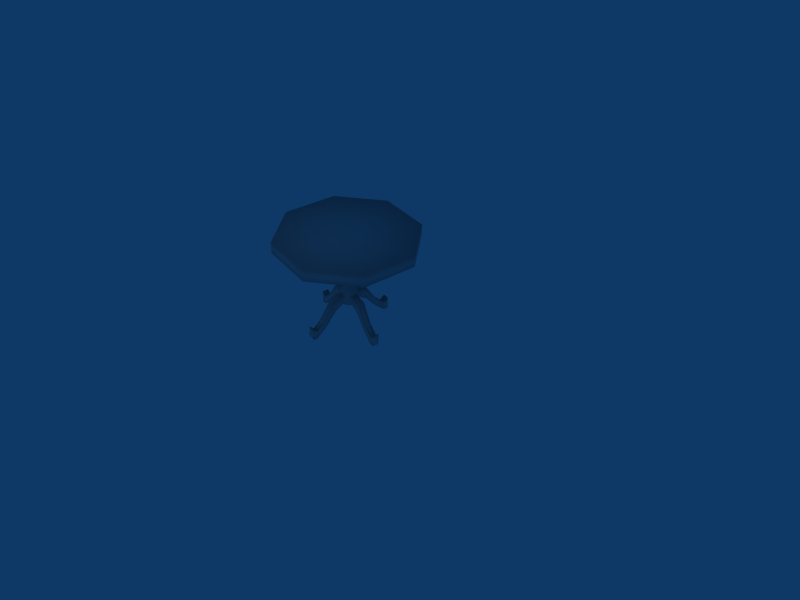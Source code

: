 # Source: table_002.blend  (saved by Blender 5.0.119; exported with 4.5.12 LTS)
import bpy
from mathutils import Matrix  # noqa: F401  (used for matrix-valued properties, if any)

bpy.ops.wm.read_factory_settings(use_empty=True)
scene = bpy.context.scene
scene.name = 'Scene'

# ---- collections
col_collection_1 = bpy.data.collections.new('Collection 1'); scene.collection.children.link(col_collection_1)

# ---- materials (node trees are filled in below, after node groups)
mat_material_001 = bpy.data.materials.new('Material.001')
mat_material_001.alpha_threshold = 0.0
mat_material_001.use_backface_culling_lightprobe_volume = False
mat_material_001.diffuse_color = (0.7562, 0.7562, 0.7562, 1.0)
mat_material_001.roughness = 0.5
mat_material_001.line_color = (0.0, 0.0, 0.0, 1.0)

# ---- material node trees
mat_material_001.use_nodes = True; mat_material_001.node_tree.nodes.clear()
_N = mat_material_001.node_tree.nodes; _L = mat_material_001.node_tree.links
n0 = _N.new('NodeFrame'); n0.name = 'Frame'; n0.location = (0, 0)
n0.label = 'Versioning: Use Nodes was removed'
n0.width = 150
n1 = _N.new('ShaderNodeOutputMaterial'); n1.name = 'Material Output'; n1.location = (480, 0)
n1.target = 'EEVEE'
n2 = _N.new('ShaderNodeBsdfPrincipled'); n2.name = 'Principled BSDF'; n2.location = (0, 0)
n2.inputs[0].default_value = (0.7562, 0.7562, 0.7562, 1.0)
n3 = _N.new('ShaderNodeOutputMaterial'); n3.name = 'Material Output.001'; n3.location = (450, 0)
n3.target = 'CYCLES'
n4 = _N.new('ShaderNodeBsdfDiffuse'); n4.name = 'Diffuse BSDF'; n4.location = (0, 0)
n4.inputs[0].default_value = (0.7562, 0.7562, 0.7562, 1.0)
n1.parent = n0
n2.parent = n0
n3.parent = n0
n4.parent = n0
_L.new(n2.outputs[0], n1.inputs[0])
_L.new(n4.outputs[0], n3.inputs[0])
n1.is_active_output = True

# ---- world
world_world = bpy.data.worlds.new('World'); scene.world = world_world
world_world.use_nodes = True; world_world.node_tree.nodes.clear()
_N = world_world.node_tree.nodes; _L = world_world.node_tree.links
n0 = _N.new('ShaderNodeOutputWorld'); n0.name = 'World Output'; n0.location = (280, 0)
n1 = _N.new('ShaderNodeBackground'); n1.name = 'Background'; n1.location = (0, 0)
n1.inputs[0].default_value = (0.05656, 0.2208, 0.4, 1.0)
n2 = _N.new('NodeFrame'); n2.name = 'Frame'; n2.location = (0, 0)
n2.label = 'Versioning: Use Nodes was removed'
n2.width = 150
n0.parent = n2
n1.parent = n2
_L.new(n1.outputs[0], n0.inputs[0])
n0.is_active_output = True
world_world.color = (0.05656, 0.2208, 0.4)
world_world.use_sun_shadow = False
world_world.sun_shadow_jitter_overblur = 0.0
world_world.cycles.sampling_method = 'MANUAL'
world_world.cycles.sample_map_resolution = 256

# ---- cameras
cam_camera = bpy.data.cameras.new('Camera')
cam_camera.passepartout_alpha = 0.2
cam_camera.clip_end = 100.0
cam_camera.lens = 35.0
cam_camera.ortho_scale = 7.314
cam_camera.show_passepartout = False
cam_camera.show_safe_areas = True
cam_camera.dof.focus_distance = 0.0
cam_camera.dof.aperture_fstop = 128.0

# ---- lights
light_spot = bpy.data.lights.new('Spot', 'POINT')
light_spot.transmission_factor = 0.0
light_spot.cutoff_distance = 30.0
light_spot.energy = 100.0
light_spot.shadow_buffer_clip_start = 8.0
light_spot.shadow_soft_size = 1.0
light_spot.shadow_maximum_resolution = 0.006
light_spot.use_absolute_resolution = True
light_spot.cycles.use_multiple_importance_sampling = False

# ---- meshes
me_table_002 = bpy.data.meshes.new('table_002')
me_table_002.from_pydata([(1.651, 0.6828, 0.9491), (1.646, -0.6837, 0.9491), (0.6767, -1.647, 0.9491), (-0.6898, -1.642, 0.9491), (-1.653, -0.6729, 0.9491), (-1.648, 0.6936, 0.9491), (-0.679, 1.657, 0.9491), (0.6875, 1.652, 0.9491), (1.651, 0.6828, 1.232), (1.646, -0.6837, 1.232), (0.6767, -1.647, 1.232), (-0.6898, -1.642, 1.232), (-1.653, -0.6729, 1.232), (-1.648, 0.6936, 1.232), (-0.679, 1.657, 1.232), (0.6875, 1.652, 1.232), (-0.001156, 0.004977, 1.202), (0.08939, 0.2216, 0.9785), (-0.09028, 0.2221, 0.9785), (-0.2177, 0.09552, 0.9785), (-0.2183, -0.08415, 0.9785), (-0.0917, -0.2116, 0.9785), (0.08797, -0.2122, 0.9785), (0.2154, -0.08557, 0.9785), (0.216, 0.0941, 0.9785), (0.2539, 0.1096, 0.8766), (0.2532, -0.1014, 0.8766), (0.1035, -0.2501, 0.8766), (-0.1075, -0.2494, 0.8766), (-0.2562, -0.09968, 0.8766), (-0.2555, 0.1113, 0.8766), (-0.1058, 0.26, 0.8766), (0.1052, 0.2593, 0.8766), (0.06463, 0.1623, 0.7562), (-0.06591, 0.1628, 0.7562), (-0.1585, 0.07077, 0.7562), (-0.159, -0.05978, 0.7562), (-0.06695, -0.1524, 0.7562), (0.0636, -0.1528, 0.7562), (0.1562, -0.06081, 0.7562), (0.1566, 0.06974, 0.7562), (0.1566, 0.06974, -0.2994), (0.1562, -0.06081, -0.2994), (0.0636, -0.1528, -0.2994), (-0.06695, -0.1524, -0.2994), (-0.159, -0.05978, -0.2994), (-0.1585, 0.07077, -0.2994), (-0.06591, 0.1628, -0.2994), (0.06463, 0.1623, -0.2994), (0.07998, 0.1991, -0.3457), (-0.08102, 0.1996, -0.3457), (-0.1952, 0.08611, -0.3457), (-0.1958, -0.07489, -0.3457), (-0.08229, -0.1891, -0.3457), (0.07871, -0.1896, -0.3457), (0.1929, -0.07616, -0.3457), (0.1935, 0.08484, -0.3457), (0.1935, 0.08484, -0.4422), (0.1929, -0.07616, -0.4422), (0.07871, -0.1896, -0.4422), (-0.08229, -0.1891, -0.4422), (-0.1958, -0.07489, -0.4422), (-0.1952, 0.08611, -0.4422), (-0.08102, 0.1996, -0.4422), (0.07998, 0.1991, -0.4422), (0.07998, 0.1991, -0.648), (-0.08102, 0.1996, -0.648), (-0.1952, 0.08611, -0.648), (-0.1958, -0.07489, -0.648), (-0.08229, -0.1891, -0.648), (0.07871, -0.1896, -0.648), (0.1929, -0.07616, -0.648), (0.1935, 0.08484, -0.648), (0.1935, 0.08484, -0.6994), (0.1929, -0.07616, -0.6994), (0.07871, -0.1896, -0.6994), (-0.08229, -0.1891, -0.6994), (-0.1958, -0.07489, -0.6994), (-0.1952, 0.08611, -0.6994), (-0.08102, 0.1996, -0.6994), (0.07998, 0.1991, -0.6994), (0.06155, 0.155, -0.7444), (-0.06288, 0.1554, -0.7444), (-0.1511, 0.06768, -0.7444), (-0.1516, -0.05674, -0.7444), (-0.06386, -0.145, -0.7444), (0.06056, -0.1454, -0.7444), (0.1488, -0.05773, -0.7444), (0.1492, 0.0667, -0.7444), (-0.001156, 0.004977, -0.7766), (-0.9968, -0.07787, -1.381), (-0.9963, 0.08313, -1.381), (-0.9963, 0.08313, -1.175), (-0.9968, -0.07787, -1.175), (0.07951, -0.9999, -1.175), (-0.08149, -0.9993, -1.175), (-0.08149, -0.9993, -1.381), (0.07951, -0.9999, -1.381), (1.008, 0.08082, -1.381), (1.007, -0.08018, -1.381), (1.007, -0.08018, -1.175), (1.008, 0.08082, -1.175), (-0.08257, 1.002, -1.381), (0.07843, 1.001, -1.381), (0.07843, 1.001, -1.175), (-0.08257, 1.002, -1.175), (-0.4766, -0.0758, -0.4803), (-0.4388, -0.0758, -0.7829), (-0.4382, 0.0852, -0.7828), (-0.4761, 0.0852, -0.4802), (-0.0815, 0.4679, -0.4773), (-0.0815, 0.4472, -0.7823), (0.07951, 0.4467, -0.7823), (0.07951, 0.4673, -0.4772), (0.4667, 0.08352, -0.7978), (0.4661, -0.07748, -0.7977), (0.5093, -0.07748, -0.4962), (0.5098, 0.08352, -0.4963), (-0.08205, -0.4721, -0.4751), (0.07895, -0.4726, -0.4752), (-0.08205, -0.439, -0.7785), (0.07895, -0.4395, -0.7786), (-0.7795, 0.08411, -0.9458), (-0.78, -0.07689, -0.9459), (-0.7316, 0.08411, -1.146), (-0.7321, -0.07689, -1.146), (0.07894, 0.7667, -0.9429), (-0.08206, 0.7672, -0.9429), (0.07894, 0.7389, -1.147), (-0.08206, 0.7394, -1.147), (0.7652, -0.07885, -0.9402), (0.7657, 0.08215, -0.9403), (0.74, 0.08215, -1.144), (0.7395, -0.07885, -1.144), (0.07928, -0.793, -0.9752), (0.07928, -0.7678, -1.179), (-0.08172, -0.7673, -1.179), (-0.08172, -0.7924, -0.9752), (-0.08216, 1.126, -1.067), (0.07884, 1.125, -1.067), (0.07884, 1.125, -1.381), (-0.08216, 1.126, -1.381), (1.116, 0.08047, -1.067), (1.115, -0.08053, -1.067), (1.115, -0.08053, -1.381), (1.116, 0.08047, -1.381), (0.07916, -1.108, -1.381), (-0.08184, -1.107, -1.381), (-0.08184, -1.107, -1.067), (0.07916, -1.108, -1.067), (-1.103, -0.07767, -1.062), (-1.103, 0.08333, -1.062), (-1.103, 0.08333, -1.376), (-1.103, -0.07767, -1.376), (0.00786, 1.179, -1.224), (-0.001721, -1.185, -1.224), (-1.167, 0.002913, -1.226), (1.162, -0.0001823, -1.224)], [], [(16, 9, 8), (16, 10, 9), (16, 11, 10), (16, 12, 11), (16, 13, 12), (16, 14, 13), (16, 15, 14), (16, 8, 15), (0, 8, 9, 1), (1, 9, 10, 2), (2, 10, 11, 3), (3, 11, 12, 4), (4, 12, 13, 5), (5, 13, 14, 6), (6, 14, 15, 7), (8, 0, 7, 15), (7, 0, 24, 17), (6, 7, 17, 18), (5, 6, 18, 19), (4, 5, 19, 20), (3, 4, 20, 21), (2, 3, 21, 22), (1, 2, 22, 23), (0, 1, 23, 24), (24, 23, 26, 25), (23, 22, 27, 26), (22, 21, 28, 27), (21, 20, 29, 28), (20, 19, 30, 29), (19, 18, 31, 30), (18, 17, 32, 31), (17, 24, 25, 32), (32, 25, 40, 33), (31, 32, 33, 34), (30, 31, 34, 35), (29, 30, 35, 36), (28, 29, 36, 37), (27, 28, 37, 38), (26, 27, 38, 39), (25, 26, 39, 40), (40, 39, 42, 41), (39, 38, 43, 42), (38, 37, 44, 43), (37, 36, 45, 44), (36, 35, 46, 45), (35, 34, 47, 46), (34, 33, 48, 47), (33, 40, 41, 48), (48, 41, 56, 49), (47, 48, 49, 50), (46, 47, 50, 51), (45, 46, 51, 52), (44, 45, 52, 53), (43, 44, 53, 54), (42, 43, 54, 55), (41, 42, 55, 56), (56, 55, 58, 57), (55, 54, 59, 58), (54, 53, 60, 59), (53, 52, 61, 60), (52, 51, 62, 61), (51, 50, 63, 62), (50, 49, 64, 63), (49, 56, 57, 64), (64, 57, 72, 65), (62, 63, 66, 67), (60, 61, 68, 69), (58, 59, 70, 71), (72, 71, 74, 73), (71, 70, 75, 74), (70, 69, 76, 75), (69, 68, 77, 76), (68, 67, 78, 77), (67, 66, 79, 78), (66, 65, 80, 79), (65, 72, 73, 80), (80, 73, 88, 81), (79, 80, 81, 82), (78, 79, 82, 83), (77, 78, 83, 84), (76, 77, 84, 85), (75, 76, 85, 86), (74, 75, 86, 87), (73, 74, 87, 88), (88, 87, 89), (87, 86, 89), (86, 85, 89), (85, 84, 89), (84, 83, 89), (83, 82, 89), (82, 81, 89), (81, 88, 89), (68, 61, 106, 107), (67, 68, 107, 108), (62, 67, 108, 109), (61, 62, 109, 106), (59, 60, 118, 119), (60, 69, 120, 118), (69, 70, 121, 120), (70, 59, 119, 121), (71, 72, 114, 115), (58, 71, 115, 116), (72, 57, 117, 114), (57, 58, 116, 117), (66, 63, 110, 111), (65, 66, 111, 112), (64, 65, 112, 113), (63, 64, 113, 110), (109, 122, 123, 106), (108, 124, 122, 109), (107, 125, 124, 108), (106, 123, 125, 107), (113, 126, 127, 110), (112, 128, 126, 113), (111, 129, 128, 112), (110, 127, 129, 111), (116, 130, 131, 117), (117, 131, 132, 114), (115, 133, 130, 116), (114, 132, 133, 115), (119, 134, 135, 121), (121, 135, 136, 120), (120, 136, 137, 118), (118, 137, 134, 119), (123, 93, 90, 125), (125, 90, 91, 124), (124, 91, 92, 122), (122, 92, 93, 123), (127, 105, 102, 129), (129, 102, 103, 128), (128, 103, 104, 126), (126, 104, 105, 127), (132, 98, 99, 133), (133, 99, 100, 130), (131, 101, 98, 132), (130, 100, 101, 131), (137, 95, 94, 134), (136, 96, 95, 137), (135, 97, 96, 136), (134, 94, 97, 135), (105, 104, 139, 138), (104, 103, 140, 139), (103, 102, 141, 140), (102, 105, 138, 141), (101, 100, 143, 142), (98, 101, 142, 145), (100, 99, 144, 143), (99, 98, 145, 144), (97, 94, 149, 146), (96, 97, 146, 147), (95, 96, 147, 148), (94, 95, 148, 149), (93, 92, 151, 150), (92, 91, 152, 151), (91, 90, 153, 152), (90, 93, 150, 153), (141, 138, 154), (140, 141, 154), (139, 140, 154), (138, 139, 154), (149, 148, 155), (148, 147, 155), (147, 146, 155), (146, 149, 155), (153, 150, 156), (152, 153, 156), (151, 152, 156), (150, 151, 156), (144, 145, 157), (143, 144, 157), (145, 142, 157), (142, 143, 157)])
me_table_002.polygons.foreach_set('use_smooth', [True] * 172)
_uv = me_table_002.uv_layers.new(name='UVMap')
_uv.uv.foreach_set('vector', [0.7364, 0.7308, 0.5127, 0.6392, 0.6433, 0.5086, 0.7364, 0.7308, 0.5121, 0.825, 0.5127, 0.6392, 0.7364, 0.7308, 0.6451, 0.9546, 0.5121, 0.825, 0.7364, 0.7308, 0.8298, 0.9529, 0.6451, 0.9546, 0.7364, 0.7308, 0.9599, 0.822, 0.8298, 0.9529, 0.7364, 0.7308, 0.9605, 0.6367, 0.9599, 0.822, 0.7364, 0.7308, 0.8278, 0.5074, 0.9605, 0.6367, 0.7364, 0.7308, 0.6433, 0.5086, 0.8278, 0.5074, 0.6289, 0.4741, 0.6433, 0.5086, 0.5127, 0.6392, 0.4761, 0.6246, 0.4761, 0.6246, 0.5127, 0.6392, 0.5121, 0.825, 0.4761, 0.8409, 0.4761, 0.8409, 0.5121, 0.825, 0.6451, 0.9546, 0.6312, 0.9885, 0.6312, 0.9885, 0.6451, 0.9546, 0.8298, 0.9529, 0.8443, 0.9885, 0.8443, 0.9885, 0.8298, 0.9529, 0.9599, 0.822, 0.9944, 0.8362, 0.9944, 0.8362, 0.9599, 0.822, 0.9605, 0.6367, 0.9948, 0.6223, 0.9948, 0.6223, 0.9605, 0.6367, 0.8278, 0.5074, 0.8419, 0.4728, 0.6433, 0.5086, 0.6289, 0.4741, 0.8419, 0.4728, 0.8278, 0.5074, 0.463, 0.6637, 0.463, 0.8534, 0.2641, 0.7717, 0.264, 0.7467, 0.3281, 0.5299, 0.463, 0.6637, 0.264, 0.7467, 0.2463, 0.7292, 0.1383, 0.5306, 0.3281, 0.5299, 0.2463, 0.7292, 0.2214, 0.7293, 0.00455, 0.6652, 0.1383, 0.5306, 0.2214, 0.7293, 0.2038, 0.7469, 0.005172, 0.8549, 0.00455, 0.6652, 0.2038, 0.7469, 0.2039, 0.7719, 0.1398, 0.9884, 0.005172, 0.8549, 0.2039, 0.7719, 0.2216, 0.7895, 0.3296, 0.9884, 0.1398, 0.9884, 0.2216, 0.7895, 0.2465, 0.7894, 0.463, 0.8534, 0.3296, 0.9884, 0.2465, 0.7894, 0.2641, 0.7717, 0.9873, 0.1858, 0.9873, 0.235, 0.9621, 0.2341, 0.9622, 0.184, 0.9873, 0.235, 0.9872, 0.2828, 0.9621, 0.2833, 0.9621, 0.2341, 0.9872, 0.2828, 0.9873, 0.3323, 0.9621, 0.3336, 0.9621, 0.2833, 0.9873, 0.3323, 0.9874, 0.3857, 0.9622, 0.3871, 0.9621, 0.3336, 0.9874, 0.3857, 0.9874, 0.4428, 0.9622, 0.4492, 0.9622, 0.3871, 0.9874, 0.01823, 0.9874, 0.07319, 0.9622, 0.07488, 0.9621, 0.01486, 0.9874, 0.07319, 0.9875, 0.1302, 0.9622, 0.1305, 0.9622, 0.07488, 0.9875, 0.1302, 0.9873, 0.1858, 0.9622, 0.184, 0.9622, 0.1305, 0.9622, 0.1305, 0.9622, 0.184, 0.9238, 0.1843, 0.9238, 0.1332, 0.9622, 0.07488, 0.9622, 0.1305, 0.9238, 0.1332, 0.9237, 0.08205, 0.9621, 0.01486, 0.9622, 0.07488, 0.9237, 0.08205, 0.9235, 0.03119, 0.9622, 0.3871, 0.9622, 0.4492, 0.9234, 0.4384, 0.9235, 0.3877, 0.9621, 0.3336, 0.9622, 0.3871, 0.9235, 0.3877, 0.9236, 0.3369, 0.9621, 0.2833, 0.9621, 0.3336, 0.9236, 0.3369, 0.9237, 0.2861, 0.9621, 0.2341, 0.9621, 0.2833, 0.9237, 0.2861, 0.9237, 0.2353, 0.9622, 0.184, 0.9621, 0.2341, 0.9237, 0.2353, 0.9238, 0.1843, 0.9238, 0.1843, 0.9237, 0.2353, 0.5876, 0.2356, 0.5875, 0.1852, 0.9237, 0.2353, 0.9237, 0.2861, 0.5875, 0.286, 0.5876, 0.2356, 0.9237, 0.2861, 0.9236, 0.3369, 0.5874, 0.3366, 0.5875, 0.286, 0.9236, 0.3369, 0.9235, 0.3877, 0.5872, 0.3876, 0.5874, 0.3366, 0.9235, 0.3877, 0.9234, 0.4384, 0.5872, 0.4386, 0.5872, 0.3876, 0.9235, 0.03119, 0.9237, 0.08205, 0.587, 0.08383, 0.5868, 0.03269, 0.9237, 0.08205, 0.9238, 0.1332, 0.5873, 0.1347, 0.587, 0.08383, 0.9238, 0.1332, 0.9238, 0.1843, 0.5875, 0.1852, 0.5873, 0.1347, 0.5873, 0.1347, 0.5875, 0.1852, 0.5679, 0.1883, 0.5676, 0.1415, 0.587, 0.08383, 0.5873, 0.1347, 0.5676, 0.1415, 0.5674, 0.09091, 0.5868, 0.03269, 0.587, 0.08383, 0.5674, 0.09091, 0.5665, 0.02812, 0.5872, 0.3876, 0.5872, 0.4386, 0.5673, 0.4493, 0.5671, 0.3844, 0.5874, 0.3366, 0.5872, 0.3876, 0.5671, 0.3844, 0.5677, 0.3312, 0.5875, 0.286, 0.5874, 0.3366, 0.5677, 0.3312, 0.5678, 0.2823, 0.5876, 0.2356, 0.5875, 0.286, 0.5678, 0.2823, 0.5679, 0.236, 0.5875, 0.1852, 0.5876, 0.2356, 0.5679, 0.236, 0.5679, 0.1883, 0.5679, 0.1883, 0.5679, 0.236, 0.5366, 0.236, 0.5366, 0.1908, 0.5679, 0.236, 0.5678, 0.2823, 0.5367, 0.2776, 0.5366, 0.236, 0.5678, 0.2823, 0.5677, 0.3312, 0.5365, 0.324, 0.5367, 0.2776, 0.5677, 0.3312, 0.5671, 0.3844, 0.5365, 0.3781, 0.5365, 0.324, 0.5671, 0.3844, 0.5673, 0.4493, 0.5366, 0.4501, 0.5365, 0.3781, 0.5665, 0.02812, 0.5674, 0.09091, 0.5366, 0.1013, 0.5365, 0.04502, 0.5674, 0.09091, 0.5676, 0.1415, 0.5366, 0.1486, 0.5366, 0.1013, 0.5676, 0.1415, 0.5679, 0.1883, 0.5366, 0.1908, 0.5366, 0.1486, 0.5366, 0.1486, 0.5366, 0.1908, 0.5118, 0.1978, 0.5118, 0.1668, 0.5365, 0.04502, 0.5366, 0.1013, 0.5118, 0.1306, 0.5117, 0.07648, 0.5365, 0.324, 0.5365, 0.3781, 0.5117, 0.3365, 0.5118, 0.3019, 0.5366, 0.236, 0.5367, 0.2776, 0.5118, 0.2669, 0.5118, 0.2294, 0.5118, 0.1978, 0.5118, 0.2294, 0.4843, 0.2301, 0.4843, 0.2063, 0.5118, 0.2294, 0.5118, 0.2669, 0.4842, 0.2606, 0.4843, 0.2301, 0.5118, 0.2669, 0.5118, 0.3019, 0.484, 0.2818, 0.4842, 0.2606, 0.5118, 0.3019, 0.5117, 0.3365, 0.4836, 0.3145, 0.484, 0.2818, 0.5117, 0.3365, 0.5118, 0.4134, 0.4839, 0.3722, 0.4836, 0.3145, 0.5117, 0.07648, 0.5118, 0.1306, 0.4839, 0.1554, 0.484, 0.1063, 0.5118, 0.1306, 0.5118, 0.1668, 0.4841, 0.1753, 0.4839, 0.1554, 0.5118, 0.1668, 0.5118, 0.1978, 0.4843, 0.2063, 0.4841, 0.1753, 0.4841, 0.1753, 0.4843, 0.2063, 0.4564, 0.2087, 0.4564, 0.1856, 0.4839, 0.1554, 0.4841, 0.1753, 0.4564, 0.1856, 0.4563, 0.1674, 0.484, 0.1063, 0.4839, 0.1554, 0.4563, 0.1674, 0.4563, 0.14, 0.4836, 0.3145, 0.4839, 0.3722, 0.4563, 0.3315, 0.4563, 0.2885, 0.484, 0.2818, 0.4836, 0.3145, 0.4563, 0.2885, 0.4564, 0.2728, 0.4842, 0.2606, 0.484, 0.2818, 0.4564, 0.2728, 0.4564, 0.2533, 0.4843, 0.2301, 0.4842, 0.2606, 0.4564, 0.2533, 0.4564, 0.2304, 0.4843, 0.2063, 0.4843, 0.2301, 0.4564, 0.2304, 0.4564, 0.2087, 0.4564, 0.2087, 0.4564, 0.2304, 0.4104, 0.2241, 0.4564, 0.2304, 0.4564, 0.2533, 0.4104, 0.2241, 0.4564, 0.2533, 0.4564, 0.2728, 0.4104, 0.2241, 0.4564, 0.2728, 0.4563, 0.2885, 0.4104, 0.2241, 0.4563, 0.2885, 0.4563, 0.3315, 0.4104, 0.2241, 0.4563, 0.14, 0.4563, 0.1674, 0.4104, 0.2241, 0.4563, 0.1674, 0.4564, 0.1856, 0.4104, 0.2241, 0.4564, 0.1856, 0.4564, 0.2087, 0.4104, 0.2241, 0.3951, 0.01402, 0.3955, 0.0437, 0.3012, 0.0437, 0.301, 0.01412, 0.3952, 0.09718, 0.3951, 0.1306, 0.301, 0.1303, 0.301, 0.09687, 0.3956, 0.07057, 0.3952, 0.09718, 0.301, 0.09687, 0.3012, 0.07035, 0.3955, 0.0437, 0.3956, 0.07057, 0.3012, 0.07035, 0.3012, 0.0437, 0.3937, 0.1724, 0.3938, 0.1986, 0.2993, 0.1986, 0.2993, 0.1724, 0.3938, 0.1986, 0.3936, 0.2254, 0.2991, 0.2252, 0.2993, 0.1986, 0.3936, 0.2254, 0.3935, 0.259, 0.2991, 0.2587, 0.2991, 0.2252, 0.3933, 0.1425, 0.3937, 0.1724, 0.2993, 0.1724, 0.2991, 0.1427, 0.3934, 0.4824, 0.3933, 0.516, 0.2991, 0.5158, 0.2991, 0.4822, 0.3937, 0.4555, 0.3934, 0.4824, 0.2991, 0.4822, 0.2992, 0.4555, 0.3932, 0.3996, 0.3936, 0.4296, 0.2992, 0.4299, 0.2991, 0.3999, 0.3936, 0.4296, 0.3937, 0.4555, 0.2992, 0.4555, 0.2992, 0.4299, 0.3933, 0.2711, 0.3937, 0.3011, 0.2993, 0.3011, 0.2991, 0.2713, 0.3934, 0.354, 0.3933, 0.3876, 0.2991, 0.3873, 0.2991, 0.3538, 0.3939, 0.3272, 0.3934, 0.354, 0.2991, 0.3538, 0.2994, 0.3272, 0.3937, 0.3011, 0.3939, 0.3272, 0.2994, 0.3272, 0.2993, 0.3011, 0.3012, 0.07035, 0.1435, 0.07037, 0.1435, 0.0437, 0.3012, 0.0437, 0.301, 0.09687, 0.1434, 0.09665, 0.1435, 0.07037, 0.3012, 0.07035, 0.301, 0.1303, 0.1434, 0.1301, 0.1434, 0.09665, 0.301, 0.09687, 0.3012, 0.0437, 0.1435, 0.0437, 0.1434, 0.01413, 0.301, 0.01412, 0.2994, 0.3272, 0.1416, 0.3273, 0.1416, 0.3011, 0.2993, 0.3011, 0.2991, 0.3538, 0.1415, 0.3537, 0.1416, 0.3273, 0.2994, 0.3272, 0.2991, 0.3873, 0.1415, 0.3872, 0.1415, 0.3537, 0.2991, 0.3538, 0.2993, 0.3011, 0.1416, 0.3011, 0.1414, 0.2714, 0.2991, 0.2713, 0.2992, 0.4555, 0.1416, 0.4558, 0.1416, 0.4299, 0.2992, 0.4299, 0.2992, 0.4299, 0.1416, 0.4299, 0.1414, 0.4, 0.2991, 0.3999, 0.2991, 0.4822, 0.1415, 0.4822, 0.1416, 0.4558, 0.2992, 0.4555, 0.2991, 0.5158, 0.1415, 0.5157, 0.1415, 0.4822, 0.2991, 0.4822, 0.2993, 0.1724, 0.1416, 0.1724, 0.1414, 0.1428, 0.2991, 0.1427, 0.2991, 0.2587, 0.1415, 0.2586, 0.1415, 0.2251, 0.2991, 0.2252, 0.2991, 0.2252, 0.1415, 0.2251, 0.1416, 0.1988, 0.2993, 0.1986, 0.2993, 0.1986, 0.1416, 0.1988, 0.1416, 0.1724, 0.2993, 0.1724, 0.1435, 0.0437, 0.07788, 0.0437, 0.07781, 0.01455, 0.1434, 0.01413, 0.1434, 0.1301, 0.0778, 0.1297, 0.07782, 0.09636, 0.1434, 0.09665, 0.1434, 0.09665, 0.07782, 0.09636, 0.07789, 0.07028, 0.1435, 0.07037, 0.1435, 0.07037, 0.07789, 0.07028, 0.07788, 0.0437, 0.1435, 0.0437, 0.1416, 0.3011, 0.07594, 0.3011, 0.07586, 0.2715, 0.1414, 0.2714, 0.1415, 0.3872, 0.07587, 0.387, 0.07589, 0.3535, 0.1415, 0.3537, 0.1415, 0.3537, 0.07589, 0.3535, 0.07595, 0.3273, 0.1416, 0.3273, 0.1416, 0.3273, 0.07595, 0.3273, 0.07594, 0.3011, 0.1416, 0.3011, 0.1415, 0.5157, 0.07588, 0.5155, 0.07589, 0.4821, 0.1415, 0.4822, 0.1415, 0.4822, 0.07589, 0.4821, 0.07595, 0.4559, 0.1416, 0.4558, 0.1416, 0.4299, 0.07594, 0.4299, 0.07586, 0.4002, 0.1414, 0.4, 0.1416, 0.4558, 0.07595, 0.4559, 0.07594, 0.4299, 0.1416, 0.4299, 0.1416, 0.1988, 0.07597, 0.1988, 0.07597, 0.1724, 0.1416, 0.1724, 0.1415, 0.2251, 0.07591, 0.2249, 0.07597, 0.1988, 0.1416, 0.1988, 0.1415, 0.2586, 0.07589, 0.2583, 0.07591, 0.2249, 0.1415, 0.2251, 0.1416, 0.1724, 0.07597, 0.1724, 0.0759, 0.1429, 0.1414, 0.1428, 0.07594, 0.3011, 0.07595, 0.3273, 0.04223, 0.3275, 0.04222, 0.3012, 0.07595, 0.3273, 0.07589, 0.3535, 0.0422, 0.3533, 0.04223, 0.3275, 0.07589, 0.3535, 0.07587, 0.387, 0.04212, 0.3864, 0.0422, 0.3533, 0.07586, 0.2715, 0.07594, 0.3011, 0.04222, 0.3012, 0.04216, 0.2725, 0.07594, 0.4299, 0.07595, 0.4559, 0.04224, 0.456, 0.03829, 0.4299, 0.07586, 0.4002, 0.07594, 0.4299, 0.03829, 0.4299, 0.04216, 0.4001, 0.07595, 0.4559, 0.07589, 0.4821, 0.04221, 0.4819, 0.04224, 0.456, 0.07589, 0.4821, 0.07588, 0.5155, 0.04214, 0.515, 0.04221, 0.4819, 0.0759, 0.1429, 0.07597, 0.1724, 0.04228, 0.1724, 0.04222, 0.1418, 0.07591, 0.2249, 0.07589, 0.2583, 0.04216, 0.2578, 0.04224, 0.2247, 0.07597, 0.1988, 0.07591, 0.2249, 0.04224, 0.2247, 0.0423, 0.1986, 0.07597, 0.1724, 0.07597, 0.1988, 0.0423, 0.1986, 0.04228, 0.1724, 0.07788, 0.0437, 0.07789, 0.07028, 0.04418, 0.07033, 0.04419, 0.04255, 0.07789, 0.07028, 0.07782, 0.09636, 0.04413, 0.09617, 0.04418, 0.07033, 0.07782, 0.09636, 0.0778, 0.1297, 0.04406, 0.1292, 0.04413, 0.09617, 0.07781, 0.01455, 0.07788, 0.0437, 0.04419, 0.04255, 0.04411, 0.01523, 0.04216, 0.2725, 0.04222, 0.3012, 0.004167, 0.3268, 0.0422, 0.3533, 0.04212, 0.3864, 0.004167, 0.3268, 0.04223, 0.3275, 0.0422, 0.3533, 0.004167, 0.3268, 0.04222, 0.3012, 0.04223, 0.3275, 0.004167, 0.3268, 0.04228, 0.1724, 0.0423, 0.1986, 0.004385, 0.1982, 0.0423, 0.1986, 0.04224, 0.2247, 0.004385, 0.1982, 0.04224, 0.2247, 0.04216, 0.2578, 0.004385, 0.1982, 0.04222, 0.1418, 0.04228, 0.1724, 0.004385, 0.1982, 0.04411, 0.01523, 0.04419, 0.04255, 0.006146, 0.06988, 0.04413, 0.09617, 0.04406, 0.1292, 0.006146, 0.06988, 0.04418, 0.07033, 0.04413, 0.09617, 0.006146, 0.06988, 0.04419, 0.04255, 0.04418, 0.07033, 0.006146, 0.06988, 0.04221, 0.4819, 0.04214, 0.515, 0.004148, 0.4556, 0.04224, 0.456, 0.04221, 0.4819, 0.004148, 0.4556, 0.04216, 0.4001, 0.03829, 0.4299, 0.004148, 0.4556, 0.03829, 0.4299, 0.04224, 0.456, 0.004148, 0.4556])
_ca = me_table_002.color_attributes.new('Col', 'BYTE_COLOR', 'CORNER')
_ca.data.foreach_set('color', [1.0, 1.0, 1.0, 1.0, 1.0, 1.0, 1.0, 1.0, 1.0, 1.0, 1.0, 1.0, 1.0, 1.0, 1.0, 1.0, 1.0, 1.0, 1.0, 1.0, 1.0, 1.0, 1.0, 1.0, 1.0, 1.0, 1.0, 1.0, 1.0, 1.0, 1.0, 1.0, 1.0, 1.0, 1.0, 1.0, 1.0, 1.0, 1.0, 1.0, 1.0, 1.0, 1.0, 1.0, 1.0, 1.0, 1.0, 1.0, 1.0, 1.0, 1.0, 1.0, 1.0, 1.0, 1.0, 1.0, 1.0, 1.0, 1.0, 1.0, 1.0, 1.0, 1.0, 1.0, 1.0, 1.0, 1.0, 1.0, 1.0, 1.0, 1.0, 1.0, 1.0, 1.0, 1.0, 1.0, 1.0, 1.0, 1.0, 1.0, 1.0, 1.0, 1.0, 1.0, 1.0, 1.0, 1.0, 1.0, 1.0, 1.0, 1.0, 1.0, 1.0, 1.0, 1.0, 1.0, 1.0, 1.0, 1.0, 1.0, 1.0, 1.0, 1.0, 1.0, 1.0, 1.0, 1.0, 1.0, 1.0, 1.0, 1.0, 1.0, 1.0, 1.0, 1.0, 1.0, 1.0, 1.0, 1.0, 1.0, 1.0, 1.0, 1.0, 1.0, 1.0, 1.0, 1.0, 1.0, 1.0, 1.0, 1.0, 1.0, 1.0, 1.0, 1.0, 1.0, 1.0, 1.0, 1.0, 1.0, 1.0, 1.0, 1.0, 1.0, 1.0, 1.0, 1.0, 1.0, 1.0, 1.0, 1.0, 1.0, 1.0, 1.0, 1.0, 1.0, 1.0, 1.0, 1.0, 1.0, 1.0, 1.0, 1.0, 1.0, 1.0, 1.0, 1.0, 1.0, 1.0, 1.0, 1.0, 1.0, 1.0, 1.0, 1.0, 1.0, 1.0, 1.0, 1.0, 1.0, 1.0, 1.0, 1.0, 1.0, 1.0, 1.0, 1.0, 1.0, 1.0, 1.0, 1.0, 1.0, 1.0, 1.0, 1.0, 1.0, 1.0, 1.0, 1.0, 1.0, 1.0, 1.0, 1.0, 1.0, 1.0, 1.0, 1.0, 1.0, 1.0, 1.0, 1.0, 1.0, 1.0, 1.0, 1.0, 1.0, 1.0, 1.0, 1.0, 1.0, 1.0, 1.0, 1.0, 1.0, 1.0, 1.0, 1.0, 1.0, 1.0, 1.0, 1.0, 1.0, 1.0, 1.0, 1.0, 1.0, 1.0, 1.0, 1.0, 1.0, 1.0, 1.0, 1.0, 1.0, 1.0, 1.0, 1.0, 1.0, 1.0, 1.0, 1.0, 1.0, 1.0, 1.0, 1.0, 1.0, 1.0, 1.0, 1.0, 1.0, 1.0, 1.0, 1.0, 1.0, 1.0, 1.0, 1.0, 1.0, 1.0, 1.0, 1.0, 1.0, 1.0, 1.0, 1.0, 1.0, 1.0, 1.0, 1.0, 1.0, 1.0, 1.0, 1.0, 1.0, 1.0, 1.0, 1.0, 1.0, 1.0, 1.0, 1.0, 1.0, 1.0, 1.0, 1.0, 1.0, 1.0, 1.0, 1.0, 1.0, 1.0, 1.0, 1.0, 1.0, 1.0, 1.0, 1.0, 1.0, 1.0, 1.0, 1.0, 1.0, 1.0, 1.0, 1.0, 1.0, 1.0, 1.0, 1.0, 1.0, 1.0, 1.0, 1.0, 1.0, 1.0, 1.0, 1.0, 1.0, 1.0, 1.0, 1.0, 1.0, 1.0, 1.0, 1.0, 1.0, 1.0, 1.0, 1.0, 1.0, 1.0, 1.0, 1.0, 1.0, 1.0, 1.0, 1.0, 1.0, 1.0, 1.0, 1.0, 1.0, 1.0, 1.0, 1.0, 1.0, 1.0, 1.0, 1.0, 1.0, 1.0, 1.0, 1.0, 1.0, 1.0, 1.0, 1.0, 1.0, 1.0, 1.0, 1.0, 1.0, 1.0, 1.0, 1.0, 1.0, 1.0, 1.0, 1.0, 1.0, 1.0, 1.0, 1.0, 1.0, 1.0, 1.0, 1.0, 1.0, 1.0, 1.0, 1.0, 1.0, 1.0, 1.0, 1.0, 1.0, 1.0, 1.0, 1.0, 1.0, 1.0, 1.0, 1.0, 1.0, 1.0, 1.0, 1.0, 1.0, 1.0, 1.0, 1.0, 1.0, 1.0, 1.0, 1.0, 1.0, 1.0, 1.0, 1.0, 1.0, 1.0, 1.0, 1.0, 1.0, 1.0, 1.0, 1.0, 1.0, 1.0, 1.0, 1.0, 1.0, 1.0, 1.0, 1.0, 1.0, 1.0, 1.0, 1.0, 1.0, 1.0, 1.0, 1.0, 1.0, 1.0, 1.0, 1.0, 1.0, 1.0, 1.0, 1.0, 1.0, 1.0, 1.0, 1.0, 1.0, 1.0, 1.0, 1.0, 1.0, 1.0, 1.0, 1.0, 1.0, 1.0, 1.0, 1.0, 1.0, 1.0, 1.0, 1.0, 1.0, 1.0, 1.0, 1.0, 1.0, 1.0, 1.0, 1.0, 1.0, 1.0, 1.0, 1.0, 1.0, 1.0, 1.0, 1.0, 1.0, 1.0, 1.0, 1.0, 1.0, 1.0, 1.0, 1.0, 1.0, 1.0, 1.0, 1.0, 1.0, 1.0, 1.0, 1.0, 1.0, 1.0, 1.0, 1.0, 1.0, 1.0, 1.0, 1.0, 1.0, 1.0, 1.0, 1.0, 1.0, 1.0, 1.0, 1.0, 1.0, 1.0, 1.0, 1.0, 1.0, 1.0, 1.0, 1.0, 1.0, 1.0, 1.0, 1.0, 1.0, 1.0, 1.0, 1.0, 1.0, 1.0, 1.0, 1.0, 1.0, 1.0, 1.0, 1.0, 1.0, 1.0, 1.0, 1.0, 1.0, 1.0, 1.0, 1.0, 1.0, 1.0, 1.0, 1.0, 1.0, 1.0, 1.0, 1.0, 1.0, 1.0, 1.0, 1.0, 1.0, 1.0, 1.0, 1.0, 1.0, 1.0, 1.0, 1.0, 1.0, 1.0, 1.0, 1.0, 1.0, 1.0, 1.0, 1.0, 1.0, 1.0, 1.0, 1.0, 1.0, 1.0, 1.0, 1.0, 1.0, 1.0, 1.0, 1.0, 1.0, 1.0, 1.0, 1.0, 1.0, 1.0, 1.0, 1.0, 1.0, 1.0, 1.0, 1.0, 1.0, 1.0, 1.0, 1.0, 1.0, 1.0, 1.0, 1.0, 1.0, 1.0, 1.0, 1.0, 1.0, 1.0, 1.0, 1.0, 1.0, 1.0, 1.0, 1.0, 1.0, 1.0, 1.0, 1.0, 1.0, 1.0, 1.0, 1.0, 1.0, 1.0, 1.0, 1.0, 1.0, 1.0, 1.0, 1.0, 1.0, 1.0, 1.0, 1.0, 1.0, 1.0, 1.0, 1.0, 1.0, 1.0, 1.0, 1.0, 1.0, 1.0, 1.0, 1.0, 1.0, 1.0, 1.0, 1.0, 1.0, 1.0, 1.0, 1.0, 1.0, 1.0, 1.0, 1.0, 1.0, 1.0, 1.0, 1.0, 1.0, 1.0, 1.0, 1.0, 1.0, 1.0, 1.0, 1.0, 1.0, 1.0, 1.0, 1.0, 1.0, 1.0, 1.0, 1.0, 1.0, 1.0, 1.0, 1.0, 1.0, 1.0, 1.0, 1.0, 1.0, 1.0, 1.0, 1.0, 1.0, 1.0, 1.0, 1.0, 1.0, 1.0, 1.0, 1.0, 1.0, 1.0, 1.0, 1.0, 1.0, 1.0, 1.0, 1.0, 1.0, 1.0, 1.0, 1.0, 1.0, 1.0, 1.0, 1.0, 1.0, 1.0, 1.0, 1.0, 1.0, 1.0, 1.0, 1.0, 1.0, 1.0, 1.0, 1.0, 1.0, 1.0, 1.0, 1.0, 1.0, 1.0, 1.0, 1.0, 1.0, 1.0, 1.0, 1.0, 1.0, 1.0, 1.0, 1.0, 1.0, 1.0, 1.0, 1.0, 1.0, 1.0, 1.0, 1.0, 1.0, 1.0, 1.0, 1.0, 1.0, 1.0, 1.0, 1.0, 1.0, 1.0, 1.0, 1.0, 1.0, 1.0, 1.0, 1.0, 1.0, 1.0, 1.0, 1.0, 1.0, 1.0, 1.0, 1.0, 1.0, 1.0, 1.0, 1.0, 1.0, 1.0, 1.0, 1.0, 1.0, 1.0, 1.0, 1.0, 1.0, 1.0, 1.0, 1.0, 1.0, 1.0, 1.0, 1.0, 1.0, 1.0, 1.0, 1.0, 1.0, 1.0, 1.0, 1.0, 1.0, 1.0, 1.0, 1.0, 1.0, 1.0, 1.0, 1.0, 1.0, 1.0, 1.0, 1.0, 1.0, 1.0, 1.0, 1.0, 1.0, 1.0, 1.0, 1.0, 1.0, 1.0, 1.0, 1.0, 1.0, 1.0, 1.0, 1.0, 1.0, 1.0, 1.0, 1.0, 1.0, 1.0, 1.0, 1.0, 1.0, 1.0, 1.0, 1.0, 1.0, 1.0, 1.0, 1.0, 1.0, 1.0, 1.0, 1.0, 1.0, 1.0, 1.0, 1.0, 1.0, 1.0, 1.0, 1.0, 1.0, 1.0, 1.0, 1.0, 1.0, 1.0, 1.0, 1.0, 1.0, 1.0, 1.0, 1.0, 1.0, 1.0, 1.0, 1.0, 1.0, 1.0, 1.0, 1.0, 1.0, 1.0, 1.0, 1.0, 1.0, 1.0, 1.0, 1.0, 1.0, 1.0, 1.0, 1.0, 1.0, 1.0, 1.0, 1.0, 1.0, 1.0, 1.0, 1.0, 1.0, 1.0, 1.0, 1.0, 1.0, 1.0, 1.0, 1.0, 1.0, 1.0, 1.0, 1.0, 1.0, 1.0, 1.0, 1.0, 1.0, 1.0, 1.0, 1.0, 1.0, 1.0, 1.0, 1.0, 1.0, 1.0, 1.0, 1.0, 1.0, 1.0, 1.0, 1.0, 1.0, 1.0, 1.0, 1.0, 1.0, 1.0, 1.0, 1.0, 1.0, 1.0, 1.0, 1.0, 1.0, 1.0, 1.0, 1.0, 1.0, 1.0, 1.0, 1.0, 1.0, 1.0, 1.0, 1.0, 1.0, 1.0, 1.0, 1.0, 1.0, 1.0, 1.0, 1.0, 1.0, 1.0, 1.0, 1.0, 1.0, 1.0, 1.0, 1.0, 1.0, 1.0, 1.0, 1.0, 1.0, 1.0, 1.0, 1.0, 1.0, 1.0, 1.0, 1.0, 1.0, 1.0, 1.0, 1.0, 1.0, 1.0, 1.0, 1.0, 1.0, 1.0, 1.0, 1.0, 1.0, 1.0, 1.0, 1.0, 1.0, 1.0, 1.0, 1.0, 1.0, 1.0, 1.0, 1.0, 1.0, 1.0, 1.0, 1.0, 1.0, 1.0, 1.0, 1.0, 1.0, 1.0, 1.0, 1.0, 1.0, 1.0, 1.0, 1.0, 1.0, 1.0, 1.0, 1.0, 1.0, 1.0, 1.0, 1.0, 1.0, 1.0, 1.0, 1.0, 1.0, 1.0, 1.0, 1.0, 1.0, 1.0, 1.0, 1.0, 1.0, 1.0, 1.0, 1.0, 1.0, 1.0, 1.0, 1.0, 1.0, 1.0, 1.0, 1.0, 1.0, 1.0, 1.0, 1.0, 1.0, 1.0, 1.0, 1.0, 1.0, 1.0, 1.0, 1.0, 1.0, 1.0, 1.0, 1.0, 1.0, 1.0, 1.0, 1.0, 1.0, 1.0, 1.0, 1.0, 1.0, 1.0, 1.0, 1.0, 1.0, 1.0, 1.0, 1.0, 1.0, 1.0, 1.0, 1.0, 1.0, 1.0, 1.0, 1.0, 1.0, 1.0, 1.0, 1.0, 1.0, 1.0, 1.0, 1.0, 1.0, 1.0, 1.0, 1.0, 1.0, 1.0, 1.0, 1.0, 1.0, 1.0, 1.0, 1.0, 1.0, 1.0, 1.0, 1.0, 1.0, 1.0, 1.0, 1.0, 1.0, 1.0, 1.0, 1.0, 1.0, 1.0, 1.0, 1.0, 1.0, 1.0, 1.0, 1.0, 1.0, 1.0, 1.0, 1.0, 1.0, 1.0, 1.0, 1.0, 1.0, 1.0, 1.0, 1.0, 1.0, 1.0, 1.0, 1.0, 1.0, 1.0, 1.0, 1.0, 1.0, 1.0, 1.0, 1.0, 1.0, 1.0, 1.0, 1.0, 1.0, 1.0, 1.0, 1.0, 1.0, 1.0, 1.0, 1.0, 1.0, 1.0, 1.0, 1.0, 1.0, 1.0, 1.0, 1.0, 1.0, 1.0, 1.0, 1.0, 1.0, 1.0, 1.0, 1.0, 1.0, 1.0, 1.0, 1.0, 1.0, 1.0, 1.0, 1.0, 1.0, 1.0, 1.0, 1.0, 1.0, 1.0, 1.0, 1.0, 1.0, 1.0, 1.0, 1.0, 1.0, 1.0, 1.0, 1.0, 1.0, 1.0, 1.0, 1.0, 1.0, 1.0, 1.0, 1.0, 1.0, 1.0, 1.0, 1.0, 1.0, 1.0, 1.0, 1.0, 1.0, 1.0, 1.0, 1.0, 1.0, 1.0, 1.0, 1.0, 1.0, 1.0, 1.0, 1.0, 1.0, 1.0, 1.0, 1.0, 1.0, 1.0, 1.0, 1.0, 1.0, 1.0, 1.0, 1.0, 1.0, 1.0, 1.0, 1.0, 1.0, 1.0, 1.0, 1.0, 1.0, 1.0, 1.0, 1.0, 1.0, 1.0, 1.0, 1.0, 1.0, 1.0, 1.0, 1.0, 1.0, 1.0, 1.0, 1.0, 1.0, 1.0, 1.0, 1.0, 1.0, 1.0, 1.0, 1.0, 1.0, 1.0, 1.0, 1.0, 1.0, 1.0, 1.0, 1.0, 1.0, 1.0, 1.0, 1.0, 1.0, 1.0, 1.0, 1.0, 1.0, 1.0, 1.0, 1.0, 1.0, 1.0, 1.0, 1.0, 1.0, 1.0, 1.0, 1.0, 1.0, 1.0, 1.0, 1.0, 1.0, 1.0, 1.0, 1.0, 1.0, 1.0, 1.0, 1.0, 1.0, 1.0, 1.0, 1.0, 1.0, 1.0, 1.0, 1.0, 1.0, 1.0, 1.0, 1.0, 1.0, 1.0, 1.0, 1.0, 1.0, 1.0, 1.0, 1.0, 1.0, 1.0, 1.0, 1.0, 1.0, 1.0, 1.0, 1.0, 1.0, 1.0, 1.0, 1.0, 1.0, 1.0, 1.0, 1.0, 1.0, 1.0, 1.0, 1.0, 1.0, 1.0, 1.0, 1.0, 1.0, 1.0, 1.0, 1.0, 1.0, 1.0, 1.0, 1.0, 1.0, 1.0, 1.0, 1.0, 1.0, 1.0, 1.0, 1.0, 1.0, 1.0, 1.0, 1.0, 1.0, 1.0, 1.0, 1.0, 1.0, 1.0, 1.0, 1.0, 1.0, 1.0, 1.0, 1.0, 1.0, 1.0, 1.0, 1.0, 1.0, 1.0, 1.0, 1.0, 1.0, 1.0, 1.0, 1.0, 1.0, 1.0, 1.0, 1.0, 1.0, 1.0, 1.0, 1.0, 1.0, 1.0, 1.0, 1.0, 1.0, 1.0, 1.0, 1.0, 1.0, 1.0, 1.0, 1.0, 1.0, 1.0, 1.0, 1.0, 1.0, 1.0, 1.0, 1.0, 1.0, 1.0, 1.0, 1.0, 1.0, 1.0, 1.0, 1.0, 1.0, 1.0, 1.0, 1.0, 1.0, 1.0, 1.0, 1.0, 1.0, 1.0, 1.0, 1.0, 1.0, 1.0, 1.0, 1.0, 1.0, 1.0, 1.0, 1.0, 1.0, 1.0, 1.0, 1.0, 1.0, 1.0, 1.0, 1.0, 1.0, 1.0, 1.0, 1.0, 1.0, 1.0, 1.0, 1.0, 1.0, 1.0, 1.0, 1.0, 1.0, 1.0, 1.0, 1.0, 1.0, 1.0, 1.0, 1.0, 1.0, 1.0, 1.0, 1.0, 1.0, 1.0, 1.0, 1.0, 1.0, 1.0, 1.0, 1.0, 1.0, 1.0, 1.0, 1.0, 1.0, 1.0, 1.0, 1.0, 1.0, 1.0, 1.0, 1.0, 1.0, 1.0, 1.0, 1.0, 1.0, 1.0, 1.0, 1.0, 1.0, 1.0, 1.0, 1.0, 1.0, 1.0, 1.0, 1.0, 1.0, 1.0, 1.0, 1.0, 1.0, 1.0, 1.0, 1.0, 1.0, 1.0, 1.0, 1.0, 1.0, 1.0, 1.0, 1.0, 1.0, 1.0, 1.0, 1.0, 1.0, 1.0, 1.0, 1.0, 1.0, 1.0, 1.0, 1.0, 1.0, 1.0, 1.0, 1.0, 1.0, 1.0, 1.0, 1.0, 1.0, 1.0, 1.0, 1.0, 1.0, 1.0, 1.0, 1.0, 1.0, 1.0, 1.0, 1.0, 1.0, 1.0, 1.0, 1.0, 1.0, 1.0, 1.0, 1.0, 1.0, 1.0, 1.0, 1.0, 1.0, 1.0, 1.0, 1.0, 1.0, 1.0, 1.0, 1.0, 1.0, 1.0, 1.0, 1.0, 1.0, 1.0, 1.0, 1.0, 1.0, 1.0, 1.0, 1.0, 1.0, 1.0, 1.0, 1.0, 1.0, 1.0, 1.0, 1.0, 1.0, 1.0, 1.0, 1.0, 1.0, 1.0, 1.0, 1.0, 1.0, 1.0, 1.0, 1.0, 1.0, 1.0, 1.0, 1.0, 1.0, 1.0, 1.0, 1.0, 1.0, 1.0, 1.0, 1.0, 1.0, 1.0, 1.0, 1.0, 1.0, 1.0, 1.0, 1.0, 1.0, 1.0, 1.0, 1.0, 1.0, 1.0, 1.0, 1.0, 1.0, 1.0, 1.0, 1.0, 1.0, 1.0, 1.0, 1.0, 1.0, 1.0, 1.0, 1.0, 1.0, 1.0, 1.0, 1.0, 1.0, 1.0, 1.0, 1.0, 1.0, 1.0, 1.0, 1.0, 1.0, 1.0, 1.0, 1.0, 1.0, 1.0, 1.0, 1.0, 1.0, 1.0, 1.0, 1.0, 1.0, 1.0, 1.0, 1.0, 1.0, 1.0, 1.0, 1.0, 1.0, 1.0, 1.0, 1.0, 1.0, 1.0, 1.0, 1.0, 1.0, 1.0, 1.0, 1.0, 1.0, 1.0, 1.0, 1.0, 1.0, 1.0, 1.0, 1.0, 1.0, 1.0, 1.0, 1.0, 1.0, 1.0, 1.0, 1.0, 1.0, 1.0, 1.0, 1.0, 1.0, 1.0, 1.0, 1.0, 1.0, 1.0, 1.0, 1.0, 1.0, 1.0, 1.0, 1.0, 1.0, 1.0, 1.0, 1.0, 1.0, 1.0, 1.0, 1.0, 1.0, 1.0, 1.0, 1.0, 1.0, 1.0, 1.0, 1.0, 1.0, 1.0, 1.0, 1.0, 1.0, 1.0, 1.0, 1.0, 1.0, 1.0, 1.0, 1.0, 1.0, 1.0, 1.0, 1.0, 1.0, 1.0, 1.0, 1.0, 1.0, 1.0, 1.0, 1.0, 1.0, 1.0, 1.0, 1.0, 1.0, 1.0, 1.0, 1.0, 1.0, 1.0, 1.0, 1.0, 1.0, 1.0, 1.0, 1.0, 1.0, 1.0, 1.0, 1.0, 1.0, 1.0, 1.0, 1.0, 1.0, 1.0, 1.0, 1.0, 1.0, 1.0, 1.0, 1.0, 1.0, 1.0, 1.0, 1.0, 1.0, 1.0, 1.0, 1.0, 1.0, 1.0, 1.0, 1.0, 1.0, 1.0, 1.0, 1.0, 1.0, 1.0, 1.0, 1.0, 1.0, 1.0, 1.0, 1.0, 1.0, 1.0, 1.0, 1.0, 1.0, 1.0, 1.0, 1.0, 1.0, 1.0, 1.0, 1.0, 1.0, 1.0, 1.0, 1.0, 1.0, 1.0, 1.0, 1.0, 1.0, 1.0, 1.0, 1.0, 1.0, 1.0, 1.0, 1.0, 1.0, 1.0, 1.0, 1.0, 1.0, 1.0, 1.0, 1.0, 1.0, 1.0, 1.0, 1.0, 1.0, 1.0, 1.0, 1.0, 1.0, 1.0, 1.0, 1.0, 1.0, 1.0, 1.0, 1.0, 1.0, 1.0, 1.0, 1.0, 1.0, 1.0, 1.0, 1.0, 1.0, 1.0, 1.0, 1.0, 1.0, 1.0, 1.0, 1.0, 1.0, 1.0, 1.0, 1.0, 1.0, 1.0, 1.0, 1.0, 1.0, 1.0, 1.0, 1.0, 1.0, 1.0, 1.0, 1.0, 1.0, 1.0, 1.0, 1.0, 1.0, 1.0, 1.0, 1.0, 1.0, 1.0, 1.0, 1.0, 1.0, 1.0, 1.0, 1.0, 1.0, 1.0, 1.0, 1.0, 1.0, 1.0, 1.0, 1.0, 1.0, 1.0, 1.0, 1.0, 1.0, 1.0, 1.0, 1.0, 1.0, 1.0, 1.0, 1.0, 1.0, 1.0, 1.0, 1.0, 1.0, 1.0, 1.0, 1.0, 1.0, 1.0, 1.0, 1.0, 1.0, 1.0, 1.0, 1.0, 1.0, 1.0, 1.0, 1.0, 1.0, 1.0, 1.0, 1.0, 1.0, 1.0, 1.0, 1.0, 1.0, 1.0, 1.0, 1.0, 1.0, 1.0, 1.0, 1.0, 1.0, 1.0, 1.0, 1.0, 1.0, 1.0, 1.0, 1.0, 1.0, 1.0, 1.0, 1.0, 1.0, 1.0, 1.0, 1.0, 1.0, 1.0, 1.0, 1.0, 1.0, 1.0, 1.0, 1.0, 1.0, 1.0, 1.0, 1.0, 1.0, 1.0, 1.0, 1.0, 1.0, 1.0, 1.0, 1.0, 1.0, 1.0, 1.0, 1.0, 1.0, 1.0, 1.0, 1.0, 1.0, 1.0, 1.0, 1.0, 1.0, 1.0, 1.0, 1.0, 1.0, 1.0, 1.0, 1.0, 1.0, 1.0, 1.0, 1.0, 1.0, 1.0, 1.0, 1.0, 1.0, 1.0, 1.0, 1.0, 1.0, 1.0, 1.0, 1.0, 1.0, 1.0, 1.0, 1.0, 1.0, 1.0, 1.0, 1.0, 1.0, 1.0, 1.0, 1.0, 1.0, 1.0, 1.0, 1.0, 1.0, 1.0, 1.0, 1.0, 1.0, 1.0, 1.0, 1.0, 1.0, 1.0, 1.0, 1.0, 1.0, 1.0, 1.0, 1.0, 1.0, 1.0, 1.0, 1.0, 1.0, 1.0, 1.0, 1.0, 1.0, 1.0, 1.0, 1.0, 1.0, 1.0, 1.0, 1.0, 1.0, 1.0, 1.0, 1.0, 1.0, 1.0, 1.0, 1.0, 1.0, 1.0, 1.0, 1.0, 1.0, 1.0, 1.0, 1.0, 1.0, 1.0, 1.0, 1.0, 1.0, 1.0, 1.0, 1.0, 1.0, 1.0, 1.0, 1.0, 1.0, 1.0, 1.0, 1.0, 1.0, 1.0, 1.0, 1.0, 1.0, 1.0, 1.0, 1.0, 1.0, 1.0, 1.0, 1.0, 1.0, 1.0, 1.0, 1.0, 1.0, 1.0, 1.0, 1.0, 1.0, 1.0, 1.0, 1.0, 1.0, 1.0, 1.0, 1.0, 1.0, 1.0, 1.0, 1.0, 1.0, 1.0, 1.0, 1.0, 1.0, 1.0, 1.0, 1.0, 1.0, 1.0, 1.0, 1.0, 1.0, 1.0, 1.0, 1.0, 1.0, 1.0, 1.0, 1.0, 1.0, 1.0, 1.0, 1.0, 1.0, 1.0, 1.0, 1.0, 1.0, 1.0, 1.0, 1.0, 1.0, 1.0, 1.0, 1.0, 1.0, 1.0, 1.0, 1.0, 1.0, 1.0, 1.0, 1.0, 1.0, 1.0, 1.0, 1.0, 1.0, 1.0, 1.0, 1.0, 1.0, 1.0, 1.0, 1.0, 1.0, 1.0, 1.0, 1.0, 1.0, 1.0, 1.0, 1.0, 1.0, 1.0, 1.0, 1.0, 1.0, 1.0, 1.0, 1.0, 1.0, 1.0, 1.0, 1.0, 1.0, 1.0, 1.0, 1.0, 1.0, 1.0, 1.0, 1.0, 1.0, 1.0, 1.0, 1.0, 1.0, 1.0, 1.0, 1.0, 1.0, 1.0, 1.0, 1.0, 1.0, 1.0, 1.0, 1.0, 1.0, 1.0, 1.0, 1.0, 1.0, 1.0, 1.0, 1.0, 1.0, 1.0, 1.0, 1.0, 1.0, 1.0, 1.0, 1.0, 1.0, 1.0, 1.0, 1.0, 1.0, 1.0, 1.0, 1.0, 1.0, 1.0, 1.0, 1.0, 1.0, 1.0, 1.0, 1.0, 1.0, 1.0, 1.0, 1.0, 1.0, 1.0, 1.0, 1.0, 1.0, 1.0, 1.0, 1.0, 1.0, 1.0, 1.0, 1.0, 1.0, 1.0, 1.0, 1.0, 1.0, 1.0, 1.0, 1.0, 1.0, 1.0, 1.0, 1.0, 1.0, 1.0, 1.0, 1.0, 1.0, 1.0, 1.0, 1.0, 1.0, 1.0, 1.0, 1.0, 1.0, 1.0, 1.0, 1.0, 1.0, 1.0, 1.0, 1.0, 1.0, 1.0, 1.0, 1.0, 1.0, 1.0, 1.0, 1.0, 1.0, 1.0, 1.0, 1.0, 1.0, 1.0, 1.0, 1.0, 1.0, 1.0, 1.0, 1.0, 1.0, 1.0, 1.0, 1.0, 1.0, 1.0, 1.0, 1.0, 1.0, 1.0, 1.0, 1.0, 1.0, 1.0, 1.0, 1.0, 1.0, 1.0, 1.0, 1.0, 1.0, 1.0, 1.0, 1.0, 1.0, 1.0, 1.0, 1.0, 1.0, 1.0, 1.0, 1.0, 1.0, 1.0, 1.0, 1.0, 1.0, 1.0, 1.0, 1.0, 1.0, 1.0, 1.0, 1.0, 1.0, 1.0, 1.0, 1.0, 1.0, 1.0, 1.0, 1.0, 1.0, 1.0, 1.0, 1.0, 1.0, 1.0, 1.0, 1.0, 1.0, 1.0, 1.0, 1.0, 1.0, 1.0, 1.0, 1.0, 1.0, 1.0, 1.0, 1.0, 1.0, 1.0, 1.0, 1.0, 1.0, 1.0, 1.0, 1.0, 1.0, 1.0, 1.0, 1.0, 1.0, 1.0, 1.0, 1.0, 1.0, 1.0, 1.0, 1.0, 1.0, 1.0, 1.0, 1.0, 1.0, 1.0, 1.0, 1.0, 1.0, 1.0, 1.0, 1.0, 1.0, 1.0, 1.0, 1.0, 1.0, 1.0, 1.0, 1.0, 1.0, 1.0, 1.0, 1.0, 1.0, 1.0, 1.0, 1.0, 1.0, 1.0, 1.0, 1.0, 1.0, 1.0, 1.0, 1.0, 1.0, 1.0, 1.0, 1.0, 1.0, 1.0, 1.0, 1.0, 1.0, 1.0, 1.0, 1.0, 1.0, 1.0, 1.0, 1.0, 1.0, 1.0, 1.0, 1.0, 1.0, 1.0, 1.0, 1.0, 1.0, 1.0, 1.0, 1.0, 1.0, 1.0, 1.0, 1.0, 1.0, 1.0, 1.0, 1.0, 1.0, 1.0, 1.0, 1.0, 1.0, 1.0, 1.0, 1.0, 1.0, 1.0, 1.0, 1.0, 1.0, 1.0, 1.0, 1.0, 1.0, 1.0, 1.0, 1.0, 1.0, 1.0, 1.0, 1.0, 1.0, 1.0, 1.0, 1.0, 1.0, 1.0, 1.0, 1.0, 1.0, 1.0, 1.0, 1.0, 1.0, 1.0, 1.0, 1.0, 1.0, 1.0, 1.0, 1.0, 1.0, 1.0, 1.0, 1.0, 1.0, 1.0, 1.0, 1.0, 1.0, 1.0, 1.0, 1.0, 1.0, 1.0, 1.0, 1.0, 1.0, 1.0, 1.0, 1.0, 1.0])
me_table_002.materials.append(mat_material_001)
me_table_002.use_remesh_preserve_volume = False
me_table_002.use_remesh_preserve_attributes = False
me_table_002.use_mirror_vertex_groups = False
me_table_002.update()

# ---- objects
ob_lamp = bpy.data.objects.new('Lamp', light_spot)
ob_camera = bpy.data.objects.new('Camera', cam_camera)
ob_table_002 = bpy.data.objects.new('table_002', me_table_002)

# ---- transforms, parenting, visibility, modifiers, constraints
ob_lamp.location = (-9.524e-16, -10.0, 7.0)
ob_lamp.rotation_euler = (0.8296, 9.588e-09, -2.436e-09)
ob_lamp.lock_rotations_4d = False
ob_lamp.empty_display_type = 'ARROWS'
ob_lamp.color = (0.0, 0.0, 0.0, 0.0)
ob_lamp.lineart.crease_threshold = 0.0
ob_camera.location = (6.283, -5.0, 5.867)
ob_camera.rotation_euler = (0.9238, -0.02162, 0.9207)
ob_camera.lock_rotations_4d = False
ob_camera.empty_display_type = 'ARROWS'
ob_camera.color = (0.0, 0.0, 0.0, 0.0)
ob_camera.display_type = 'WIRE'
ob_camera.lineart.crease_threshold = 0.0
ob_table_002.location = (-0.3507, -0.6083, 0.2193)
ob_table_002.scale = (0.5193, 0.5193, 0.5193)
ob_table_002.lock_rotations_4d = False
ob_table_002.empty_display_type = 'ARROWS'
ob_table_002.color = (0.0, 0.0, 0.0, 1.0)
ob_table_002.lineart.crease_threshold = 0.0

# ---- collection membership
col_collection_1.objects.link(ob_lamp)
col_collection_1.objects.link(ob_camera)
col_collection_1.objects.link(ob_table_002)

# ---- scene / render settings (as saved in the file)
scene.camera = ob_camera
scene.frame_start = 1; scene.frame_end = 250; scene.frame_set(1)
scene.render.engine = 'BLENDER_EEVEE_NEXT'
scene.render.image_settings.file_format = 'JPEG'
scene.render.image_settings.color_mode = 'RGB'
scene.render.image_settings.compression = 90
scene.render.resolution_x = 640
scene.render.resolution_y = 480
scene.render.resolution_percentage = 50
scene.render.pixel_aspect_x = 100.0
scene.render.pixel_aspect_y = 100.0
scene.render.fps = 25
scene.render.dither_intensity = 0.0
scene.render.use_compositing = False
scene.render.use_sequencer = False
scene.render.bake_bias = 0.0
scene.render.bake_samples = 0
scene.render.use_stamp_time = False
scene.render.use_stamp_date = False
scene.render.use_stamp_frame = False
scene.render.use_stamp_camera = False
scene.render.use_stamp_scene = False
scene.render.use_stamp_filename = False
scene.render.use_stamp_render_time = False
scene.render.stamp_font_size = 0
scene.cycles.use_denoising = False
scene.cycles.samples = 10
scene.cycles.sampling_pattern = 'TABULATED_SOBOL'
scene.cycles.light_sampling_threshold = 0.0
scene.cycles.use_adaptive_sampling = False
scene.cycles.use_light_tree = False
scene.cycles.blur_glossy = 0.0
scene.cycles.volume_bounces = 1
scene.cycles.pixel_filter_type = 'GAUSSIAN'
scene.cycles.sample_clamp_indirect = 0.0
scene.view_settings.view_transform = 'Raw'
bpy.context.view_layer.update()
